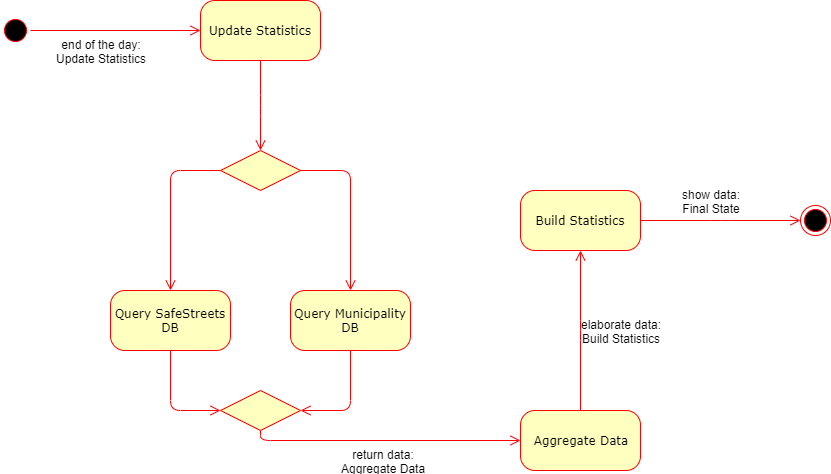

The diagram above was exported from draw.io. Its source (the exported page's mxGraphModel, read from the mxfile embedded in the PNG):
<mxGraphModel dx="2048" dy="731" grid="1" gridSize="10" guides="1" tooltips="1" connect="1" arrows="1" fold="1" page="1" pageScale="1" pageWidth="1100" pageHeight="850" background="#ffffff" math="0" shadow="0">
  <root>
    <mxCell id="0" />
    <mxCell id="1" parent="0" />
    <mxCell id="382b91b5511bd0f7-1" value="" style="ellipse;html=1;shape=startState;fillColor=#000000;strokeColor=#ff0000;rounded=1;shadow=0;comic=0;labelBackgroundColor=none;fontFamily=Verdana;fontSize=12;fontColor=#000000;align=center;direction=south;" parent="1" vertex="1">
      <mxGeometry x="130" y="135" width="30" height="30" as="geometry" />
    </mxCell>
    <mxCell id="382b91b5511bd0f7-6" value="Update Statistics" style="rounded=1;whiteSpace=wrap;html=1;arcSize=24;fillColor=#ffffc0;strokeColor=#ff0000;shadow=0;comic=0;labelBackgroundColor=none;fontFamily=Verdana;fontSize=12;fontColor=#000000;align=center;" parent="1" vertex="1">
      <mxGeometry x="330" y="120" width="120" height="60" as="geometry" />
    </mxCell>
    <mxCell id="2a3bc250acf0617d-9" style="edgeStyle=orthogonalEdgeStyle;html=1;labelBackgroundColor=none;endArrow=open;endSize=8;strokeColor=#ff0000;fontFamily=Verdana;fontSize=12;align=left;" parent="1" source="382b91b5511bd0f7-1" target="382b91b5511bd0f7-6" edge="1">
      <mxGeometry relative="1" as="geometry" />
    </mxCell>
    <mxCell id="M1bacRtBzFHAj5uckSJA-1" value="end of the day:&lt;br&gt;Update Statistics" style="text;html=1;resizable=0;points=[];align=center;verticalAlign=middle;labelBackgroundColor=#ffffff;" vertex="1" connectable="0" parent="2a3bc250acf0617d-9">
      <mxGeometry x="-0.25" y="2" relative="1" as="geometry">
        <mxPoint x="6" y="22" as="offset" />
      </mxGeometry>
    </mxCell>
    <mxCell id="M1bacRtBzFHAj5uckSJA-2" value="" style="ellipse;html=1;shape=endState;fillColor=#000000;strokeColor=#ff0000;rounded=1;shadow=0;comic=0;labelBackgroundColor=none;fontFamily=Verdana;fontSize=12;fontColor=#000000;align=center;" vertex="1" parent="1">
      <mxGeometry x="930" y="325" width="30" height="30" as="geometry" />
    </mxCell>
    <mxCell id="M1bacRtBzFHAj5uckSJA-3" value="" style="rhombus;whiteSpace=wrap;html=1;fillColor=#FFFFC0;strokeColor=#FF0000;" vertex="1" parent="1">
      <mxGeometry x="350" y="270" width="80" height="40" as="geometry" />
    </mxCell>
    <mxCell id="M1bacRtBzFHAj5uckSJA-7" style="edgeStyle=elbowEdgeStyle;html=1;labelBackgroundColor=none;endArrow=open;endSize=8;strokeColor=#ff0000;fontFamily=Verdana;fontSize=12;align=left;exitX=0.25;exitY=1;" edge="1" parent="1">
      <mxGeometry relative="1" as="geometry">
        <mxPoint x="390" y="180" as="sourcePoint" />
        <mxPoint x="390" y="270" as="targetPoint" />
      </mxGeometry>
    </mxCell>
    <mxCell id="M1bacRtBzFHAj5uckSJA-8" style="edgeStyle=elbowEdgeStyle;html=1;labelBackgroundColor=none;endArrow=open;endSize=8;strokeColor=#ff0000;fontFamily=Verdana;fontSize=12;align=left;exitX=0;exitY=0.5;exitDx=0;exitDy=0;entryX=0.5;entryY=0;entryDx=0;entryDy=0;" edge="1" parent="1" source="M1bacRtBzFHAj5uckSJA-3" target="M1bacRtBzFHAj5uckSJA-11">
      <mxGeometry relative="1" as="geometry">
        <mxPoint x="280" y="290" as="sourcePoint" />
        <mxPoint x="300" y="390" as="targetPoint" />
        <Array as="points">
          <mxPoint x="300" y="360" />
          <mxPoint x="280" y="300" />
        </Array>
      </mxGeometry>
    </mxCell>
    <mxCell id="M1bacRtBzFHAj5uckSJA-9" style="edgeStyle=elbowEdgeStyle;html=1;labelBackgroundColor=none;endArrow=open;endSize=8;strokeColor=#ff0000;fontFamily=Verdana;fontSize=12;align=left;exitX=1;exitY=0.5;exitDx=0;exitDy=0;entryX=0.5;entryY=0;entryDx=0;entryDy=0;" edge="1" parent="1" source="M1bacRtBzFHAj5uckSJA-3" target="M1bacRtBzFHAj5uckSJA-10">
      <mxGeometry relative="1" as="geometry">
        <mxPoint x="490" y="290" as="sourcePoint" />
        <mxPoint x="480" y="390" as="targetPoint" />
        <Array as="points">
          <mxPoint x="480" y="370" />
          <mxPoint x="490" y="300" />
        </Array>
      </mxGeometry>
    </mxCell>
    <mxCell id="M1bacRtBzFHAj5uckSJA-10" value="Query Municipality DB" style="rounded=1;whiteSpace=wrap;html=1;arcSize=24;fillColor=#ffffc0;strokeColor=#ff0000;shadow=0;comic=0;labelBackgroundColor=none;fontFamily=Verdana;fontSize=12;fontColor=#000000;align=center;" vertex="1" parent="1">
      <mxGeometry x="420" y="410" width="120" height="60" as="geometry" />
    </mxCell>
    <mxCell id="M1bacRtBzFHAj5uckSJA-11" value="Query SafeStreets DB" style="rounded=1;whiteSpace=wrap;html=1;arcSize=24;fillColor=#ffffc0;strokeColor=#ff0000;shadow=0;comic=0;labelBackgroundColor=none;fontFamily=Verdana;fontSize=12;fontColor=#000000;align=center;" vertex="1" parent="1">
      <mxGeometry x="240" y="410" width="120" height="60" as="geometry" />
    </mxCell>
    <mxCell id="M1bacRtBzFHAj5uckSJA-12" value="Aggregate Data" style="rounded=1;whiteSpace=wrap;html=1;arcSize=24;fillColor=#ffffc0;strokeColor=#ff0000;shadow=0;comic=0;labelBackgroundColor=none;fontFamily=Verdana;fontSize=12;fontColor=#000000;align=center;" vertex="1" parent="1">
      <mxGeometry x="650" y="530" width="120" height="60" as="geometry" />
    </mxCell>
    <mxCell id="M1bacRtBzFHAj5uckSJA-13" value="" style="rhombus;whiteSpace=wrap;html=1;fillColor=#FFFFC0;strokeColor=#FF0000;" vertex="1" parent="1">
      <mxGeometry x="350" y="510" width="80" height="40" as="geometry" />
    </mxCell>
    <mxCell id="M1bacRtBzFHAj5uckSJA-14" style="edgeStyle=elbowEdgeStyle;html=1;labelBackgroundColor=none;endArrow=open;endSize=8;strokeColor=#ff0000;fontFamily=Verdana;fontSize=12;align=left;exitX=0.5;exitY=1;exitDx=0;exitDy=0;entryX=0;entryY=0.5;entryDx=0;entryDy=0;" edge="1" parent="1" source="M1bacRtBzFHAj5uckSJA-11" target="M1bacRtBzFHAj5uckSJA-13">
      <mxGeometry relative="1" as="geometry">
        <mxPoint x="299.5" y="470" as="sourcePoint" />
        <mxPoint x="370" y="520" as="targetPoint" />
        <Array as="points">
          <mxPoint x="300" y="520" />
          <mxPoint x="370" y="500" />
        </Array>
      </mxGeometry>
    </mxCell>
    <mxCell id="M1bacRtBzFHAj5uckSJA-15" style="edgeStyle=elbowEdgeStyle;html=1;labelBackgroundColor=none;endArrow=open;endSize=8;strokeColor=#ff0000;fontFamily=Verdana;fontSize=12;align=left;exitX=0.5;exitY=1;exitDx=0;exitDy=0;entryX=1;entryY=0.5;entryDx=0;entryDy=0;" edge="1" parent="1" source="M1bacRtBzFHAj5uckSJA-10" target="M1bacRtBzFHAj5uckSJA-13">
      <mxGeometry relative="1" as="geometry">
        <mxPoint x="410" y="460" as="sourcePoint" />
        <mxPoint x="410" y="550" as="targetPoint" />
        <Array as="points">
          <mxPoint x="480" y="520" />
          <mxPoint x="410" y="500" />
        </Array>
      </mxGeometry>
    </mxCell>
    <mxCell id="M1bacRtBzFHAj5uckSJA-16" style="edgeStyle=elbowEdgeStyle;html=1;labelBackgroundColor=none;endArrow=open;endSize=8;strokeColor=#ff0000;fontFamily=Verdana;fontSize=12;align=left;entryX=0;entryY=0.5;entryDx=0;entryDy=0;exitX=0.5;exitY=1;exitDx=0;exitDy=0;" edge="1" parent="1" source="M1bacRtBzFHAj5uckSJA-13" target="M1bacRtBzFHAj5uckSJA-12">
      <mxGeometry relative="1" as="geometry">
        <mxPoint x="390" y="560" as="sourcePoint" />
        <mxPoint x="539.5" y="635" as="targetPoint" />
        <Array as="points">
          <mxPoint x="390" y="560" />
        </Array>
      </mxGeometry>
    </mxCell>
    <mxCell id="M1bacRtBzFHAj5uckSJA-17" value="return data:&lt;br&gt;Aggregate Data" style="text;html=1;resizable=0;points=[];align=center;verticalAlign=middle;labelBackgroundColor=#ffffff;" vertex="1" connectable="0" parent="M1bacRtBzFHAj5uckSJA-16">
      <mxGeometry x="0.2818" relative="1" as="geometry">
        <mxPoint x="-41" y="20" as="offset" />
      </mxGeometry>
    </mxCell>
    <mxCell id="M1bacRtBzFHAj5uckSJA-18" value="Build Statistics" style="rounded=1;whiteSpace=wrap;html=1;arcSize=24;fillColor=#ffffc0;strokeColor=#ff0000;shadow=0;comic=0;labelBackgroundColor=none;fontFamily=Verdana;fontSize=12;fontColor=#000000;align=center;" vertex="1" parent="1">
      <mxGeometry x="650" y="310" width="120" height="60" as="geometry" />
    </mxCell>
    <mxCell id="M1bacRtBzFHAj5uckSJA-20" style="edgeStyle=elbowEdgeStyle;html=1;labelBackgroundColor=none;endArrow=open;endSize=8;strokeColor=#ff0000;fontFamily=Verdana;fontSize=12;align=left;exitX=0.5;exitY=0;exitDx=0;exitDy=0;entryX=0.5;entryY=1;entryDx=0;entryDy=0;" edge="1" parent="1" source="M1bacRtBzFHAj5uckSJA-12" target="M1bacRtBzFHAj5uckSJA-18">
      <mxGeometry relative="1" as="geometry">
        <mxPoint x="750" y="395" as="sourcePoint" />
        <mxPoint x="750" y="485" as="targetPoint" />
      </mxGeometry>
    </mxCell>
    <mxCell id="M1bacRtBzFHAj5uckSJA-21" value="elaborate data:&lt;br&gt;Build Statistics&lt;br&gt;" style="text;html=1;resizable=0;points=[];align=center;verticalAlign=middle;labelBackgroundColor=#ffffff;" vertex="1" connectable="0" parent="M1bacRtBzFHAj5uckSJA-20">
      <mxGeometry x="0.1625" y="3" relative="1" as="geometry">
        <mxPoint x="43" y="13" as="offset" />
      </mxGeometry>
    </mxCell>
    <mxCell id="M1bacRtBzFHAj5uckSJA-22" style="edgeStyle=elbowEdgeStyle;html=1;labelBackgroundColor=none;endArrow=open;endSize=8;strokeColor=#ff0000;fontFamily=Verdana;fontSize=12;align=left;exitX=1;exitY=0.5;exitDx=0;exitDy=0;entryX=0;entryY=0.5;entryDx=0;entryDy=0;" edge="1" parent="1" source="M1bacRtBzFHAj5uckSJA-18" target="M1bacRtBzFHAj5uckSJA-2">
      <mxGeometry relative="1" as="geometry">
        <mxPoint x="840" y="325" as="sourcePoint" />
        <mxPoint x="840" y="415" as="targetPoint" />
      </mxGeometry>
    </mxCell>
    <mxCell id="M1bacRtBzFHAj5uckSJA-23" value="show data:&lt;br&gt;Final State" style="text;html=1;resizable=0;points=[];align=center;verticalAlign=middle;labelBackgroundColor=#ffffff;" vertex="1" connectable="0" parent="M1bacRtBzFHAj5uckSJA-22">
      <mxGeometry y="24" relative="1" as="geometry">
        <mxPoint x="-10" y="4" as="offset" />
      </mxGeometry>
    </mxCell>
  </root>
</mxGraphModel>